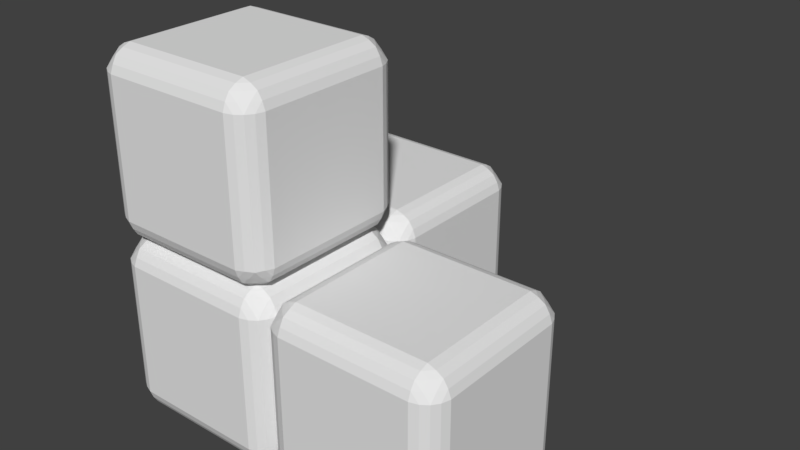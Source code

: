 # Source: w.blend  (saved by Blender 2.79.0; exported with 4.5.12 LTS)
import bpy
from mathutils import Matrix  # noqa: F401  (used for matrix-valued properties, if any)

bpy.ops.wm.read_factory_settings(use_empty=True)
scene = bpy.context.scene
scene.name = 'Scene'

# ---- collections
col_collection_1 = bpy.data.collections.new('Collection 1'); scene.collection.children.link(col_collection_1)

# ---- world
world_world = bpy.data.worlds.new('World'); scene.world = world_world
world_world.color = (0.05088, 0.05088, 0.05088)
world_world.use_sun_shadow = False
world_world.sun_shadow_jitter_overblur = 0.0
world_world.cycles.sampling_method = 'MANUAL'

# ---- meshes
me_plane_001 = bpy.data.meshes.new('Plane.001')
me_plane_001.from_pydata([(-0.7503, 1.0, 1.25), (0.7497, 1.0, 1.25), (-0.7503, 1.0, 2.75), (0.7497, 1.0, 2.75), (0.9997, -0.75, 2.75), (0.9997, -0.75, 1.25), (0.9997, 0.75, 2.75), (0.9997, 0.75, 1.25), (-1.0, -0.75, 2.75), (-1.0, -0.75, 1.25), (-1.0, 0.75, 2.75), (-1.0, 0.75, 1.25), (-0.7503, -1.0, 1.25), (0.7497, -1.0, 1.25), (-0.7503, -1.0, 2.75), (0.7497, -1.0, 2.75), (-0.7503, -0.75, 3.0), (0.7497, -0.75, 3.0), (-0.7503, 0.75, 3.0), (0.7497, 0.75, 3.0), (-0.8392, -0.75, 2.968), (0.8386, -0.75, 2.968), (-0.8392, 0.75, 2.968), (0.8386, 0.75, 2.968), (-0.919, -0.75, 2.919), (0.9185, -0.75, 2.919), (-0.919, 0.75, 2.919), (0.9185, 0.75, 2.919), (-0.7459, -0.968, 2.839), (0.7497, -0.968, 2.839), (-0.7459, 0.9679, 2.839), (0.7497, 0.9679, 2.839), (-0.7459, -0.8389, 2.968), (0.7497, -0.8389, 2.968), (-0.7459, 0.8389, 2.968), (0.7497, 0.8389, 2.968), (-0.7503, -0.9188, 2.919), (0.7497, -0.9188, 2.919), (-0.7503, 0.9187, 2.919), (0.7497, 0.9187, 2.919), (-0.9682, -0.75, 2.839), (0.9677, -0.75, 2.839), (-0.9682, 0.75, 2.839), (0.9677, 0.75, 2.839), (-0.8392, 0.75, 1.032), (0.8386, 0.75, 1.032), (-0.8392, -0.75, 1.032), (0.8386, -0.75, 1.032), (-0.919, 0.75, 1.081), (0.9185, 0.75, 1.081), (-0.919, -0.75, 1.081), (0.9185, -0.75, 1.081), (-0.7459, 0.9679, 1.161), (0.7497, 0.9679, 1.161), (-0.7459, -0.968, 1.161), (0.7497, -0.968, 1.161), (-0.7459, 0.8389, 1.032), (0.7497, 0.8389, 1.032), (-0.7459, -0.8389, 1.032), (0.7497, -0.8389, 1.032), (-0.7503, 0.9187, 1.081), (0.7497, 0.9187, 1.081), (-0.7503, -0.9188, 1.081), (0.7497, -0.9188, 1.081), (-0.9682, 0.75, 1.161), (0.9677, 0.75, 1.161), (-0.9682, -0.75, 1.161), (0.9677, -0.75, 1.161), (-0.8392, 0.9679, 1.254), (-0.9682, 0.8389, 2.746), (-0.8392, 0.9679, 2.746), (-0.9682, 0.8389, 1.254), (-0.919, 0.9187, 1.25), (-0.919, 0.9187, 2.75), (-0.9697, -0.8377, 2.746), (-0.9205, -0.9175, 2.75), (-0.8392, -0.968, 2.746), (-0.9682, -0.8389, 1.254), (-0.919, -0.9188, 1.25), (-0.8392, -0.968, 1.254), (0.8386, -0.968, 1.254), (0.8386, -0.968, 2.746), (0.9677, -0.8389, 1.254), (0.9677, -0.8389, 2.746), (0.9185, -0.9188, 1.25), (0.9185, -0.9188, 2.75), (0.9185, 0.9187, 2.75), (0.9185, 0.9187, 1.25), (0.8386, 0.9679, 2.746), (0.8386, 0.9679, 1.254), (0.9677, 0.8389, 2.746), (0.9677, 0.8389, 1.254), (-0.919, -0.8389, 1.161), (-0.8392, -0.8389, 2.919), (-0.919, -0.8389, 2.839), (-0.8392, -0.9188, 2.839), (-0.8392, -0.8389, 1.081), (-0.8392, -0.9188, 1.161), (0.8386, 0.8389, 2.919), (0.8386, -0.8389, 2.919), (-0.8392, 0.8389, 2.919), (0.8386, -0.8389, 1.081), (0.8386, 0.8389, 1.081), (-0.8392, 0.8389, 1.081), (-0.919, 0.8389, 1.161), (-0.8392, 0.9187, 1.161), (-0.8392, 0.9187, 2.839), (-0.919, 0.8389, 2.839), (0.8386, -0.9188, 2.839), (0.9185, -0.8389, 2.839), (0.8386, -0.9188, 1.161), (0.9185, -0.8389, 1.161), (0.8386, 0.9187, 2.839), (0.9185, 0.8389, 2.839), (0.8386, 0.9187, 1.161), (0.9185, 0.8389, 1.161), (-0.7503, 3.0, -0.75), (0.7497, 3.0, -0.75), (-0.7503, 3.0, 0.75), (0.7497, 3.0, 0.75), (0.9997, 1.25, 0.75), (0.9997, 1.25, -0.75), (0.9997, 2.75, 0.75), (0.9997, 2.75, -0.75), (-1.0, 1.25, 0.75), (-1.0, 1.25, -0.75), (-1.0, 2.75, 0.75), (-1.0, 2.75, -0.75), (-0.7503, 1.0, -0.75), (0.7497, 1.0, -0.75), (-0.7503, 1.0, 0.75), (0.7497, 1.0, 0.75), (-0.7503, 1.25, 1.0), (0.7497, 1.25, 1.0), (-0.7503, 2.75, 1.0), (0.7497, 2.75, 1.0), (-0.8392, 1.25, 0.968), (0.8386, 1.25, 0.968), (-0.8392, 2.75, 0.968), (0.8386, 2.75, 0.968), (-0.919, 1.25, 0.9187), (0.9185, 1.25, 0.9187), (-0.919, 2.75, 0.9187), (0.9185, 2.75, 0.9187), (-0.7459, 1.032, 0.8389), (0.7497, 1.032, 0.8389), (-0.7459, 2.968, 0.8389), (0.7497, 2.968, 0.8389), (-0.7459, 1.161, 0.968), (0.7497, 1.161, 0.968), (-0.7459, 2.839, 0.968), (0.7497, 2.839, 0.968), (-0.7503, 1.081, 0.9187), (0.7497, 1.081, 0.9187), (-0.7503, 2.919, 0.9187), (0.7497, 2.919, 0.9187), (-0.9682, 1.25, 0.8389), (0.9677, 1.25, 0.8389), (-0.9682, 2.75, 0.8389), (0.9677, 2.75, 0.8389), (-0.7503, 2.75, -1.0), (0.7497, 2.75, -1.0), (-0.7503, 1.25, -1.0), (0.7497, 1.25, -1.0), (-0.8392, 2.75, -0.968), (0.8386, 2.75, -0.968), (-0.8392, 1.25, -0.968), (0.8386, 1.25, -0.968), (-0.919, 2.75, -0.9187), (0.9185, 2.75, -0.9187), (-0.919, 1.25, -0.9187), (0.9185, 1.25, -0.9187), (-0.7459, 2.968, -0.8389), (0.7497, 2.968, -0.8389), (-0.7459, 1.032, -0.8389), (0.7497, 1.032, -0.8389), (-0.7459, 2.839, -0.968), (0.7497, 2.839, -0.968), (-0.7459, 1.161, -0.968), (0.7497, 1.161, -0.968), (-0.7503, 2.919, -0.9187), (0.7497, 2.919, -0.9187), (-0.7503, 1.081, -0.9187), (0.7497, 1.081, -0.9187), (-0.9682, 2.75, -0.8389), (0.9677, 2.75, -0.8389), (-0.9682, 1.25, -0.8389), (0.9677, 1.25, -0.8389), (-0.8392, 2.968, -0.7456), (-0.9682, 2.839, 0.7456), (-0.8392, 2.968, 0.7456), (-0.9682, 2.839, -0.7456), (-0.919, 2.919, -0.75), (-0.919, 2.919, 0.75), (-0.9697, 1.162, 0.7456), (-0.9205, 1.082, 0.75), (-0.8392, 1.032, 0.7456), (-0.9682, 1.161, -0.7456), (-0.919, 1.081, -0.75), (-0.8392, 1.032, -0.7456), (0.8386, 1.032, -0.7456), (0.8386, 1.032, 0.7456), (0.9677, 1.161, -0.7456), (0.9677, 1.161, 0.7456), (0.9185, 1.081, -0.75), (0.9185, 1.081, 0.75), (0.9185, 2.919, 0.75), (0.9185, 2.919, -0.75), (0.8386, 2.968, 0.7456), (0.8386, 2.968, -0.7456), (0.9677, 2.839, 0.7456), (0.9677, 2.839, -0.7456), (-0.919, 1.161, -0.8389), (-0.8392, 1.161, 0.9187), (-0.919, 1.161, 0.8389), (-0.8392, 1.081, 0.8389), (-0.8392, 1.161, -0.9187), (-0.8392, 1.081, -0.8389), (0.8386, 2.839, 0.9187), (0.8386, 1.161, 0.9187), (-0.8392, 2.839, 0.9187), (0.8386, 1.161, -0.9187), (0.8386, 2.839, -0.9187), (-0.8392, 2.839, -0.9187), (-0.919, 2.839, -0.8389), (-0.8392, 2.919, -0.8389), (-0.8392, 2.919, 0.8389), (-0.919, 2.839, 0.8389), (0.8386, 1.081, 0.8389), (0.9185, 1.161, 0.8389), (0.8386, 1.081, -0.8389), (0.9185, 1.161, -0.8389), (0.8386, 2.919, 0.8389), (0.9185, 2.839, 0.8389), (0.8386, 2.919, -0.8389), (0.9185, 2.839, -0.8389), (-1.0, -0.75, 0.75), (-1.0, -0.75, -0.75), (-1.0, 0.75, 0.75), (-1.0, 0.75, -0.75), (-0.7503, -1.0, -0.75), (0.7497, -1.0, -0.75), (-0.7503, -1.0, 0.75), (0.7497, -1.0, 0.75), (-0.7503, -0.75, 1.0), (0.7497, -0.75, 1.0), (-0.7503, 0.75, 1.0), (0.7497, 0.75, 1.0), (-0.8392, -0.75, 0.968), (0.8386, -0.75, 0.968), (-0.8392, 0.75, 0.968), (0.8386, 0.75, 0.968), (-0.919, -0.75, 0.9187), (0.9185, -0.75, 0.9187), (-0.919, 0.75, 0.9187), (0.9185, 0.75, 0.9187), (-0.7459, -0.968, 0.8389), (0.7497, -0.968, 0.8389), (-0.7459, 0.9679, 0.8389), (0.7497, 0.9679, 0.8389), (-0.7459, -0.8389, 0.968), (0.7497, -0.8389, 0.968), (-0.7459, 0.8389, 0.968), (0.7497, 0.8389, 0.968), (-0.7503, -0.9188, 0.9187), (0.7497, -0.9188, 0.9187), (-0.7503, 0.9187, 0.9187), (0.7497, 0.9187, 0.9187), (-0.9682, -0.75, 0.8389), (0.9677, -0.75, 0.8389), (-0.9682, 0.75, 0.8389), (0.9677, 0.75, 0.8389), (-0.7503, 0.75, -1.0), (0.7497, 0.75, -1.0), (-0.7503, -0.75, -1.0), (0.7497, -0.75, -1.0), (-0.8392, 0.75, -0.968), (0.8386, 0.75, -0.968), (-0.8392, -0.75, -0.968), (0.8386, -0.75, -0.968), (-0.919, 0.75, -0.9187), (0.9185, 0.75, -0.9187), (-0.919, -0.75, -0.9187), (0.9185, -0.75, -0.9187), (-0.7459, 0.9679, -0.8389), (0.7497, 0.9679, -0.8389), (-0.7459, -0.968, -0.8389), (0.7497, -0.968, -0.8389), (-0.7459, 0.8389, -0.968), (0.7497, 0.8389, -0.968), (-0.7459, -0.8389, -0.968), (0.7497, -0.8389, -0.968), (-0.7503, 0.9187, -0.9187), (0.7497, 0.9187, -0.9187), (-0.7503, -0.9188, -0.9187), (0.7497, -0.9188, -0.9187), (-0.9682, 0.75, -0.8389), (0.9677, 0.75, -0.8389), (-0.9682, -0.75, -0.8389), (0.9677, -0.75, -0.8389), (-0.8392, 0.9679, -0.7456), (-0.9682, 0.8389, 0.7456), (-0.8392, 0.9679, 0.7456), (-0.9682, 0.8389, -0.7456), (-0.919, 0.9187, -0.75), (-0.919, 0.9187, 0.75), (-0.9697, -0.8377, 0.7456), (-0.9205, -0.9175, 0.75), (-0.8392, -0.968, 0.7456), (-0.9682, -0.8389, -0.7456), (-0.919, -0.9188, -0.75), (-0.8392, -0.968, -0.7456), (0.8386, -0.968, -0.7456), (0.8386, -0.968, 0.7456), (0.9677, -0.8389, -0.7456), (0.9677, -0.8389, 0.7456), (0.9185, -0.9188, -0.75), (0.9185, -0.9188, 0.75), (0.9185, 0.9187, 0.75), (0.9185, 0.9187, -0.75), (0.8386, 0.9679, 0.7456), (0.8386, 0.9679, -0.7456), (0.9677, 0.8389, 0.7456), (0.9677, 0.8389, -0.7456), (-0.919, -0.8389, -0.8389), (-0.8392, -0.8389, 0.9187), (-0.919, -0.8389, 0.8389), (-0.8392, -0.9188, 0.8389), (-0.8392, -0.8389, -0.9187), (-0.8392, -0.9188, -0.8389), (0.8386, 0.8389, 0.9187), (0.8386, -0.8389, 0.9187), (-0.8392, 0.8389, 0.9187), (0.8386, -0.8389, -0.9187), (0.8386, 0.8389, -0.9187), (-0.8392, 0.8389, -0.9187), (-0.919, 0.8389, -0.8389), (-0.8392, 0.9187, -0.8389), (-0.8392, 0.9187, 0.8389), (-0.919, 0.8389, 0.8389), (0.8386, -0.9188, 0.8389), (0.9185, -0.8389, 0.8389), (0.8386, -0.9188, -0.8389), (0.9185, -0.8389, -0.8389), (0.8386, 0.9187, 0.8389), (0.9185, 0.8389, 0.8389), (0.8386, 0.9187, -0.8389), (0.9185, 0.8389, -0.8389), (1.25, 1.0, -0.75), (2.75, 1.0, -0.75), (1.25, 1.0, 0.75), (2.75, 1.0, 0.75), (3.0, -0.75, 0.75), (3.0, -0.75, -0.75), (3.0, 0.75, 0.75), (3.0, 0.75, -0.75), (0.9997, -0.75, 0.75), (0.9997, -0.75, -0.75), (0.9997, 0.75, 0.75), (0.9997, 0.75, -0.75), (1.25, -1.0, -0.75), (2.75, -1.0, -0.75), (1.25, -1.0, 0.75), (2.75, -1.0, 0.75), (1.25, -0.75, 1.0), (2.75, -0.75, 1.0), (1.25, 0.75, 1.0), (2.75, 0.75, 1.0), (1.161, -0.75, 0.968), (2.839, -0.75, 0.968), (1.161, 0.75, 0.968), (2.839, 0.75, 0.968), (1.081, -0.75, 0.9187), (2.918, -0.75, 0.9187), (1.081, 0.75, 0.9187), (2.918, 0.75, 0.9187), (1.254, -0.968, 0.8389), (2.75, -0.968, 0.8389), (1.254, 0.9679, 0.8389), (2.75, 0.9679, 0.8389), (1.254, -0.8389, 0.968), (2.75, -0.8389, 0.968), (1.254, 0.8389, 0.968), (2.75, 0.8389, 0.968), (1.25, -0.9188, 0.9187), (2.75, -0.9188, 0.9187), (1.25, 0.9187, 0.9187), (2.75, 0.9187, 0.9187), (1.032, -0.75, 0.8389), (2.968, -0.75, 0.8389), (1.032, 0.75, 0.8389), (2.968, 0.75, 0.8389), (1.25, 0.75, -1.0), (2.75, 0.75, -1.0), (1.25, -0.75, -1.0), (2.75, -0.75, -1.0), (1.161, 0.75, -0.968), (2.839, 0.75, -0.968), (1.161, -0.75, -0.968), (2.839, -0.75, -0.968), (1.081, 0.75, -0.9187), (2.918, 0.75, -0.9187), (1.081, -0.75, -0.9187), (2.918, -0.75, -0.9187), (1.254, 0.9679, -0.8389), (2.75, 0.9679, -0.8389), (1.254, -0.968, -0.8389), (2.75, -0.968, -0.8389), (1.254, 0.8389, -0.968), (2.75, 0.8389, -0.968), (1.254, -0.8389, -0.968), (2.75, -0.8389, -0.968), (1.25, 0.9187, -0.9187), (2.75, 0.9187, -0.9187), (1.25, -0.9188, -0.9187), (2.75, -0.9188, -0.9187), (1.032, 0.75, -0.8389), (2.968, 0.75, -0.8389), (1.032, -0.75, -0.8389), (2.968, -0.75, -0.8389), (1.161, 0.9679, -0.7456), (1.032, 0.8389, 0.7456), (1.161, 0.9679, 0.7456), (1.032, 0.8389, -0.7456), (1.081, 0.9187, -0.75), (1.081, 0.9187, 0.75), (1.03, -0.8377, 0.7456), (1.079, -0.9175, 0.75), (1.161, -0.968, 0.7456), (1.032, -0.8389, -0.7456), (1.081, -0.9188, -0.75), (1.161, -0.968, -0.7456), (2.839, -0.968, -0.7456), (2.839, -0.968, 0.7456), (2.968, -0.8389, -0.7456), (2.968, -0.8389, 0.7456), (2.918, -0.9188, -0.75), (2.918, -0.9188, 0.75), (2.918, 0.9187, 0.75), (2.918, 0.9187, -0.75), (2.839, 0.9679, 0.7456), (2.839, 0.9679, -0.7456), (2.968, 0.8389, 0.7456), (2.968, 0.8389, -0.7456), (1.081, -0.8389, -0.8389), (1.161, -0.8389, 0.9187), (1.081, -0.8389, 0.8389), (1.161, -0.9188, 0.8389), (1.161, -0.8389, -0.9187), (1.161, -0.9188, -0.8389), (2.839, 0.8389, 0.9187), (2.839, -0.8389, 0.9187), (1.161, 0.8389, 0.9187), (2.839, -0.8389, -0.9187), (2.839, 0.8389, -0.9187), (1.161, 0.8389, -0.9187), (1.081, 0.8389, -0.8389), (1.161, 0.9187, -0.8389), (1.161, 0.9187, 0.8389), (1.081, 0.8389, 0.8389), (2.839, -0.9188, 0.8389), (2.918, -0.8389, 0.8389), (2.839, -0.9188, -0.8389), (2.918, -0.8389, -0.8389), (2.839, 0.9187, 0.8389), (2.918, 0.8389, 0.8389), (2.839, 0.9187, -0.8389), (2.918, 0.8389, -0.8389)], [], [(0, 2, 3, 1), (4, 5, 7, 6), (8, 10, 11, 9), (12, 13, 15, 14), (16, 17, 19, 18), (19, 35, 34, 18), (21, 25, 27, 23), (30, 38, 39, 31), (16, 18, 22, 20), (22, 18, 34), (23, 35, 19), (21, 17, 33), (20, 32, 16), (17, 21, 23, 19), (16, 32, 33, 17), (34, 35, 39, 38), (36, 32, 93), (32, 36, 37, 33), (22, 26, 24, 20), (41, 43, 27, 25), (42, 40, 24, 26), (28, 29, 37, 36), (4, 6, 43, 41), (14, 15, 29, 28), (2, 30, 31, 3), (10, 8, 40, 42), (45, 49, 51, 47), (54, 62, 63, 55), (50, 92, 66), (56, 60, 61, 57), (46, 50, 48, 44), (65, 67, 51, 49), (66, 64, 48, 50), (52, 53, 61, 60), (58, 59, 63, 62), (7, 5, 67, 65), (12, 54, 55, 13), (9, 11, 64, 66), (0, 1, 53, 52), (30, 2, 70), (0, 68, 70, 2), (52, 68, 0), (71, 69, 73, 72), (68, 72, 73, 70), (10, 69, 71, 11), (42, 69, 10), (64, 11, 71), (8, 9, 77, 74), (14, 76, 79, 12), (76, 75, 78, 79), (77, 78, 75, 74), (9, 66, 77), (58, 96, 46), (77, 66, 92), (12, 79, 54), (40, 8, 74), (74, 94, 40), (28, 76, 14), (81, 80, 84, 85), (83, 82, 5, 4), (83, 85, 84, 82), (15, 13, 80, 81), (29, 15, 81), (41, 83, 4), (67, 5, 82), (55, 80, 13), (86, 90, 91, 87), (86, 87, 89, 88), (3, 88, 89, 1), (6, 7, 91, 90), (31, 88, 3), (43, 6, 90), (53, 1, 89), (26, 22, 100), (34, 100, 22), (65, 91, 7), (20, 24, 93), (20, 93, 32), (36, 95, 28), (24, 40, 94), (75, 94, 74), (76, 28, 95), (75, 76, 95), (93, 24, 94), (94, 75, 95), (36, 93, 95), (94, 95, 93), (78, 77, 92), (79, 78, 97), (62, 96, 58), (50, 46, 96), (92, 50, 96), (78, 92, 97), (79, 97, 54), (54, 97, 62), (62, 97, 96), (96, 97, 92), (80, 110, 84), (111, 82, 84), (47, 51, 101), (21, 99, 25), (41, 25, 109), (29, 108, 37), (39, 35, 98), (31, 39, 112), (27, 43, 113), (115, 87, 91), (114, 89, 87), (61, 102, 57), (38, 100, 34), (42, 26, 107), (38, 30, 106), (105, 72, 68), (104, 71, 72), (44, 48, 103), (107, 26, 100), (38, 106, 100), (100, 106, 107), (70, 106, 30), (73, 106, 70), (106, 73, 107), (73, 69, 107), (69, 42, 107), (44, 103, 56), (56, 103, 60), (68, 52, 105), (72, 105, 104), (71, 104, 64), (48, 64, 104), (103, 48, 104), (104, 105, 103), (52, 60, 105), (103, 105, 60), (57, 102, 45), (49, 45, 102), (91, 65, 115), (87, 115, 114), (89, 114, 53), (53, 114, 61), (61, 114, 102), (114, 115, 102), (49, 115, 65), (102, 115, 49), (90, 113, 43), (90, 86, 113), (35, 23, 98), (39, 98, 112), (88, 31, 112), (88, 112, 86), (113, 86, 112), (112, 98, 113), (113, 98, 27), (27, 98, 23), (21, 33, 99), (33, 37, 99), (108, 99, 37), (81, 108, 29), (85, 108, 81), (99, 109, 25), (83, 41, 109), (85, 83, 109), (108, 85, 109), (99, 108, 109), (82, 111, 67), (84, 110, 111), (80, 55, 110), (55, 63, 110), (47, 101, 59), (59, 101, 63), (110, 63, 101), (111, 110, 101), (101, 51, 111), (51, 67, 111), (116, 118, 119, 117), (120, 121, 123, 122), (124, 126, 127, 125), (132, 133, 135, 134), (135, 151, 150, 134), (137, 141, 143, 139), (146, 154, 155, 147), (132, 134, 138, 136), (138, 134, 150), (139, 151, 135), (137, 133, 149), (136, 148, 132), (133, 137, 139, 135), (132, 148, 149, 133), (150, 151, 155, 154), (152, 148, 213), (148, 152, 153, 149), (138, 142, 140, 136), (157, 159, 143, 141), (158, 156, 140, 142), (144, 145, 153, 152), (120, 122, 159, 157), (130, 131, 145, 144), (118, 146, 147, 119), (126, 124, 156, 158), (160, 161, 163, 162), (163, 179, 178, 162), (165, 169, 171, 167), (174, 182, 183, 175), (160, 162, 166, 164), (166, 162, 178), (167, 179, 163), (165, 161, 177), (164, 176, 160), (161, 165, 167, 163), (160, 176, 177, 161), (170, 212, 186), (176, 180, 181, 177), (166, 170, 168, 164), (185, 187, 171, 169), (186, 184, 168, 170), (172, 173, 181, 180), (178, 179, 183, 182), (123, 121, 187, 185), (128, 174, 175, 129), (125, 127, 184, 186), (116, 117, 173, 172), (146, 118, 190), (116, 188, 190, 118), (172, 188, 116), (191, 189, 193, 192), (188, 192, 193, 190), (126, 189, 191, 127), (158, 189, 126), (184, 127, 191), (124, 125, 197, 194), (130, 196, 199, 128), (196, 195, 198, 199), (197, 198, 195, 194), (125, 186, 197), (178, 216, 166), (197, 186, 212), (128, 199, 174), (156, 124, 194), (194, 214, 156), (144, 196, 130), (201, 200, 204, 205), (203, 202, 121, 120), (203, 205, 204, 202), (131, 129, 200, 201), (145, 131, 201), (157, 203, 120), (187, 121, 202), (175, 200, 129), (206, 210, 211, 207), (206, 207, 209, 208), (119, 208, 209, 117), (122, 123, 211, 210), (147, 208, 119), (159, 122, 210), (173, 117, 209), (142, 138, 220), (150, 220, 138), (185, 211, 123), (136, 140, 213), (136, 213, 148), (152, 215, 144), (140, 156, 214), (195, 214, 194), (196, 144, 215), (195, 196, 215), (213, 140, 214), (214, 195, 215), (152, 213, 215), (214, 215, 213), (198, 197, 212), (199, 198, 217), (182, 216, 178), (170, 166, 216), (212, 170, 216), (198, 212, 217), (199, 217, 174), (174, 217, 182), (182, 217, 216), (216, 217, 212), (200, 230, 204), (231, 202, 204), (167, 171, 221), (137, 219, 141), (157, 141, 229), (145, 228, 153), (155, 151, 218), (147, 155, 232), (143, 159, 233), (235, 207, 211), (234, 209, 207), (181, 222, 177), (154, 220, 150), (158, 142, 227), (154, 146, 226), (225, 192, 188), (224, 191, 192), (164, 168, 223), (227, 142, 220), (154, 226, 220), (220, 226, 227), (190, 226, 146), (193, 226, 190), (226, 193, 227), (193, 189, 227), (189, 158, 227), (164, 223, 176), (176, 223, 180), (188, 172, 225), (192, 225, 224), (191, 224, 184), (168, 184, 224), (223, 168, 224), (224, 225, 223), (172, 180, 225), (223, 225, 180), (177, 222, 165), (169, 165, 222), (211, 185, 235), (207, 235, 234), (209, 234, 173), (173, 234, 181), (181, 234, 222), (234, 235, 222), (169, 235, 185), (222, 235, 169), (210, 233, 159), (210, 206, 233), (151, 139, 218), (155, 218, 232), (208, 147, 232), (208, 232, 206), (233, 206, 232), (232, 218, 233), (233, 218, 143), (143, 218, 139), (137, 149, 219), (149, 153, 219), (228, 219, 153), (201, 228, 145), (205, 228, 201), (219, 229, 141), (203, 157, 229), (205, 203, 229), (228, 205, 229), (219, 228, 229), (202, 231, 187), (204, 230, 231), (200, 175, 230), (175, 183, 230), (167, 221, 179), (179, 221, 183), (230, 183, 221), (231, 230, 221), (221, 171, 231), (171, 187, 231), (236, 238, 239, 237), (240, 241, 243, 242), (247, 263, 262, 246), (249, 253, 255, 251), (258, 266, 267, 259), (244, 246, 250, 248), (250, 246, 262), (251, 263, 247), (249, 245, 261), (248, 260, 244), (245, 249, 251, 247), (244, 260, 261, 245), (262, 263, 267, 266), (264, 260, 325), (260, 264, 265, 261), (250, 254, 252, 248), (269, 271, 255, 253), (270, 268, 252, 254), (256, 257, 265, 264), (242, 243, 257, 256), (238, 236, 268, 270), (272, 273, 275, 274), (275, 291, 290, 274), (277, 281, 283, 279), (286, 294, 295, 287), (272, 274, 278, 276), (278, 274, 290), (279, 291, 275), (277, 273, 289), (276, 288, 272), (273, 277, 279, 275), (272, 288, 289, 273), (282, 324, 298), (288, 292, 293, 289), (278, 282, 280, 276), (297, 299, 283, 281), (298, 296, 280, 282), (284, 285, 293, 292), (290, 291, 295, 294), (240, 286, 287, 241), (237, 239, 296, 298), (303, 301, 305, 304), (300, 304, 305, 302), (238, 301, 303, 239), (270, 301, 238), (296, 239, 303), (236, 237, 309, 306), (242, 308, 311, 240), (308, 307, 310, 311), (309, 310, 307, 306), (237, 298, 309), (290, 328, 278), (309, 298, 324), (240, 311, 286), (268, 236, 306), (306, 326, 268), (256, 308, 242), (313, 312, 316, 317), (315, 317, 316, 314), (243, 241, 312, 313), (257, 243, 313), (287, 312, 241), (318, 322, 323, 319), (318, 319, 321, 320), (254, 250, 332), (262, 332, 250), (297, 359, 357, 299), (248, 252, 325), (248, 325, 260), (264, 327, 256), (252, 268, 326), (307, 326, 306), (308, 256, 327), (307, 308, 327), (325, 252, 326), (326, 307, 327), (264, 325, 327), (326, 327, 325), (310, 309, 324), (311, 310, 329), (294, 328, 290), (282, 278, 328), (324, 282, 328), (310, 324, 329), (311, 329, 286), (286, 329, 294), (294, 329, 328), (328, 329, 324), (312, 342, 316), (343, 314, 316), (279, 283, 333), (249, 331, 253), (269, 253, 341), (257, 340, 265), (267, 263, 330), (259, 267, 344), (255, 271, 345), (347, 319, 323), (346, 321, 319), (293, 334, 289), (266, 332, 262), (270, 254, 339), (266, 258, 338), (337, 304, 300), (336, 303, 304), (276, 280, 335), (339, 254, 332), (266, 338, 332), (332, 338, 339), (302, 338, 258), (305, 338, 302), (338, 305, 339), (305, 301, 339), (301, 270, 339), (276, 335, 288), (288, 335, 292), (300, 284, 337), (304, 337, 336), (303, 336, 296), (280, 296, 336), (335, 280, 336), (336, 337, 335), (284, 292, 337), (335, 337, 292), (289, 334, 277), (281, 277, 334), (323, 297, 347), (319, 347, 346), (321, 346, 285), (285, 346, 293), (293, 346, 334), (346, 347, 334), (281, 347, 297), (334, 347, 281), (322, 345, 271), (322, 318, 345), (263, 251, 330), (267, 330, 344), (320, 259, 344), (320, 344, 318), (345, 318, 344), (344, 330, 345), (345, 330, 255), (255, 330, 251), (249, 261, 331), (261, 265, 331), (340, 331, 265), (313, 340, 257), (317, 340, 313), (331, 341, 253), (315, 269, 341), (317, 315, 341), (340, 317, 341), (331, 340, 341), (314, 343, 299), (316, 342, 343), (312, 287, 342), (287, 295, 342), (279, 333, 291), (291, 333, 295), (342, 295, 333), (343, 342, 333), (333, 283, 343), (283, 299, 343), (348, 350, 351, 349), (352, 353, 355, 354), (360, 361, 363, 362), (364, 365, 367, 366), (367, 383, 382, 366), (369, 373, 375, 371), (378, 386, 387, 379), (364, 366, 370, 368), (370, 366, 382), (371, 383, 367), (369, 365, 381), (368, 380, 364), (365, 369, 371, 367), (364, 380, 381, 365), (382, 383, 387, 386), (384, 380, 445), (380, 384, 385, 381), (370, 374, 372, 368), (389, 391, 375, 373), (390, 388, 372, 374), (376, 377, 385, 384), (352, 354, 391, 389), (362, 363, 377, 376), (350, 378, 379, 351), (358, 356, 388, 390), (392, 393, 395, 394), (395, 411, 410, 394), (397, 401, 403, 399), (406, 414, 415, 407), (392, 394, 398, 396), (398, 394, 410), (399, 411, 395), (397, 393, 409), (396, 408, 392), (393, 397, 399, 395), (392, 408, 409, 393), (402, 444, 418), (408, 412, 413, 409), (398, 402, 400, 396), (417, 419, 403, 401), (418, 416, 400, 402), (404, 405, 413, 412), (410, 411, 415, 414), (355, 353, 419, 417), (360, 406, 407, 361), (357, 359, 416, 418), (348, 349, 405, 404), (378, 350, 422), (348, 420, 422, 350), (404, 420, 348), (423, 421, 425, 424), (420, 424, 425, 422), (358, 421, 423, 359), (390, 421, 358), (416, 359, 423), (356, 357, 429, 426), (362, 428, 431, 360), (428, 427, 430, 431), (429, 430, 427, 426), (357, 418, 429), (410, 448, 398), (429, 418, 444), (360, 431, 406), (388, 356, 426), (426, 446, 388), (376, 428, 362), (433, 432, 436, 437), (435, 434, 353, 352), (435, 437, 436, 434), (363, 361, 432, 433), (377, 363, 433), (389, 435, 352), (419, 353, 434), (407, 432, 361), (438, 442, 443, 439), (438, 439, 441, 440), (351, 440, 441, 349), (354, 355, 443, 442), (379, 440, 351), (391, 354, 442), (405, 349, 441), (374, 370, 452), (382, 452, 370), (417, 443, 355), (368, 372, 445), (368, 445, 380), (384, 447, 376), (372, 388, 446), (427, 446, 426), (428, 376, 447), (427, 428, 447), (445, 372, 446), (446, 427, 447), (384, 445, 447), (446, 447, 445), (430, 429, 444), (431, 430, 449), (414, 448, 410), (402, 398, 448), (444, 402, 448), (430, 444, 449), (431, 449, 406), (406, 449, 414), (414, 449, 448), (448, 449, 444), (432, 462, 436), (463, 434, 436), (399, 403, 453), (369, 451, 373), (389, 373, 461), (377, 460, 385), (387, 383, 450), (379, 387, 464), (375, 391, 465), (467, 439, 443), (466, 441, 439), (413, 454, 409), (386, 452, 382), (390, 374, 459), (386, 378, 458), (457, 424, 420), (456, 423, 424), (396, 400, 455), (459, 374, 452), (386, 458, 452), (452, 458, 459), (422, 458, 378), (425, 458, 422), (458, 425, 459), (425, 421, 459), (421, 390, 459), (396, 455, 408), (408, 455, 412), (420, 404, 457), (424, 457, 456), (423, 456, 416), (400, 416, 456), (455, 400, 456), (456, 457, 455), (404, 412, 457), (455, 457, 412), (409, 454, 397), (401, 397, 454), (443, 417, 467), (439, 467, 466), (441, 466, 405), (405, 466, 413), (413, 466, 454), (466, 467, 454), (401, 467, 417), (454, 467, 401), (442, 465, 391), (442, 438, 465), (383, 371, 450), (387, 450, 464), (440, 379, 464), (440, 464, 438), (465, 438, 464), (464, 450, 465), (465, 450, 375), (375, 450, 371), (369, 381, 451), (381, 385, 451), (460, 451, 385), (433, 460, 377), (437, 460, 433), (451, 461, 373), (435, 389, 461), (437, 435, 461), (460, 437, 461), (451, 460, 461), (434, 463, 419), (436, 462, 463), (432, 407, 462), (407, 415, 462), (399, 453, 411), (411, 453, 415), (462, 415, 453), (463, 462, 453), (453, 403, 463), (403, 419, 463), (314, 357, 356, 315), (314, 299, 357), (322, 358, 359, 323), (359, 297, 323), (269, 356, 358, 271), (322, 271, 358), (315, 356, 269), (131, 320, 321, 129), (321, 285, 129), (128, 129, 285, 284), (284, 300, 128), (128, 300, 302, 130), (302, 258, 130), (130, 258, 259, 131), (259, 320, 131), (59, 58, 244, 245), (47, 59, 245), (45, 47, 245, 247), (45, 247, 57), (56, 57, 247, 246), (46, 244, 58), (46, 44, 246, 244), (44, 56, 246)])
me_plane_001.use_remesh_preserve_volume = False
me_plane_001.use_remesh_preserve_attributes = False
me_plane_001.use_mirror_vertex_groups = False
me_plane_001.update()

# ---- objects
ob_box = bpy.data.objects.new('Box', me_plane_001)

# ---- transforms, parenting, visibility, modifiers, constraints
ob_box.location = (0.0, 0.0, 0.0)
ob_box.lineart.crease_threshold = 0.0

# ---- collection membership
col_collection_1.objects.link(ob_box)

# ---- scene / render settings (as saved in the file)
scene.frame_start = 1; scene.frame_end = 250; scene.frame_set(0)
scene.render.engine = 'BLENDER_EEVEE_NEXT'
scene.render.resolution_percentage = 50
scene.render.dither_intensity = 0.0
scene.cycles.use_denoising = False
scene.cycles.samples = 128
scene.cycles.sampling_pattern = 'TABULATED_SOBOL'
scene.cycles.use_adaptive_sampling = False
scene.cycles.use_light_tree = False
scene.cycles.blur_glossy = 0.0
scene.cycles.sample_clamp_indirect = 0.0
scene.view_settings.view_transform = 'Standard'
bpy.context.view_layer.update()

# ---- added for rendering (the .blend has no active camera and no usable light): camera, sun
cam_auto = bpy.data.cameras.new('AutoCamera')
cam_auto.lens = 50.0
cam_auto.sensor_width = 36.0
cam_auto.clip_end = 1000.0
ob_auto_camera = bpy.data.objects.new('AutoCamera', cam_auto)
scene.collection.objects.link(ob_auto_camera)
ob_auto_camera.location = (7.40987, -6.69219, 6.12812)
ob_auto_camera.rotation_euler = (1.09748, -7.21219e-08, 0.694738)
scene.camera = ob_auto_camera
light_auto_sun = bpy.data.lights.new('AutoSun', 'SUN')
light_auto_sun.energy = 3.0
light_auto_sun.angle = 0.0523599
ob_auto_sun = bpy.data.objects.new('AutoSun', light_auto_sun)
scene.collection.objects.link(ob_auto_sun)
ob_auto_sun.rotation_euler = (0.872665, 0.174533, 0.523599)
bpy.context.view_layer.update()
